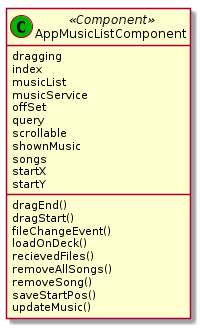

The diagram above was rendered by PlantUML. Its source (embedded in the PNG):
@startuml AppMusicListComponent 
class "AppMusicListComponent" as musicList <<(C,#00b500) Component>>{
    dragging
    index
    musicList
    musicService
    offSet
    query
    scrollable
    shownMusic
    songs
    startX
    startY
    dragEnd()
    dragStart()
    fileChangeEvent()
    loadOnDeck()
    recievedFiles()
    removeAllSongs()
    removeSong()
    saveStartPos()
    updateMusic()
}
@enduml